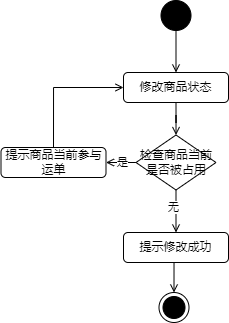

The diagram above was exported from draw.io. Its source (the exported page's mxGraphModel, read from the mxfile embedded in the PNG):
<mxGraphModel dx="1134" dy="752" grid="1" gridSize="10" guides="1" tooltips="1" connect="1" arrows="1" fold="1" page="1" pageScale="1" pageWidth="827" pageHeight="1169" math="0" shadow="0">
  <root>
    <mxCell id="0" />
    <mxCell id="1" parent="0" />
    <mxCell id="2" style="edgeStyle=orthogonalEdgeStyle;rounded=0;orthogonalLoop=1;jettySize=auto;html=1;exitX=0.5;exitY=1;exitDx=0;exitDy=0;endArrow=open;endFill=0;" edge="1" source="3" target="5" parent="1">
      <mxGeometry relative="1" as="geometry" />
    </mxCell>
    <mxCell id="3" value="" style="ellipse;fillColor=strokeColor;html=1;" vertex="1" parent="1">
      <mxGeometry x="372.5" y="2601" width="30" height="30" as="geometry" />
    </mxCell>
    <mxCell id="4" style="edgeStyle=orthogonalEdgeStyle;rounded=0;orthogonalLoop=1;jettySize=auto;html=1;exitX=0.5;exitY=1;exitDx=0;exitDy=0;endArrow=open;endFill=0;" edge="1" source="5" target="10" parent="1">
      <mxGeometry relative="1" as="geometry" />
    </mxCell>
    <mxCell id="5" value="修改商品状态" style="rounded=1;whiteSpace=wrap;html=1;" vertex="1" parent="1">
      <mxGeometry x="335" y="2673" width="105" height="30" as="geometry" />
    </mxCell>
    <mxCell id="6" style="edgeStyle=orthogonalEdgeStyle;rounded=0;orthogonalLoop=1;jettySize=auto;html=1;exitX=0.5;exitY=1;exitDx=0;exitDy=0;entryX=0.5;entryY=0;entryDx=0;entryDy=0;endArrow=open;endFill=0;" edge="1" source="10" target="12" parent="1">
      <mxGeometry relative="1" as="geometry" />
    </mxCell>
    <mxCell id="7" value="无" style="edgeLabel;html=1;align=center;verticalAlign=middle;resizable=0;points=[];" vertex="1" connectable="0" parent="6">
      <mxGeometry x="-0.2235" y="-3" relative="1" as="geometry">
        <mxPoint as="offset" />
      </mxGeometry>
    </mxCell>
    <mxCell id="8" style="edgeStyle=orthogonalEdgeStyle;rounded=0;orthogonalLoop=1;jettySize=auto;html=1;exitX=0;exitY=0.5;exitDx=0;exitDy=0;entryX=1;entryY=0.5;entryDx=0;entryDy=0;endArrow=open;endFill=0;" edge="1" source="10" target="15" parent="1">
      <mxGeometry relative="1" as="geometry" />
    </mxCell>
    <mxCell id="9" value="是" style="edgeLabel;html=1;align=center;verticalAlign=middle;resizable=0;points=[];" vertex="1" connectable="0" parent="8">
      <mxGeometry x="-0.0933" relative="1" as="geometry">
        <mxPoint as="offset" />
      </mxGeometry>
    </mxCell>
    <mxCell id="10" value="检查商品当前是否被占用" style="rhombus;whiteSpace=wrap;html=1;" vertex="1" parent="1">
      <mxGeometry x="347.5" y="2735.5" width="80" height="55" as="geometry" />
    </mxCell>
    <mxCell id="11" style="edgeStyle=orthogonalEdgeStyle;rounded=0;orthogonalLoop=1;jettySize=auto;html=1;exitX=0.5;exitY=1;exitDx=0;exitDy=0;entryX=0.5;entryY=0;entryDx=0;entryDy=0;endArrow=open;endFill=0;" edge="1" source="12" target="13" parent="1">
      <mxGeometry relative="1" as="geometry" />
    </mxCell>
    <mxCell id="12" value="提示修改成功" style="rounded=1;whiteSpace=wrap;html=1;" vertex="1" parent="1">
      <mxGeometry x="335" y="2833" width="105" height="30" as="geometry" />
    </mxCell>
    <mxCell id="13" value="" style="ellipse;html=1;shape=endState;fillColor=strokeColor;" vertex="1" parent="1">
      <mxGeometry x="370.5" y="2893" width="30" height="30" as="geometry" />
    </mxCell>
    <mxCell id="14" style="edgeStyle=orthogonalEdgeStyle;rounded=0;orthogonalLoop=1;jettySize=auto;html=1;exitX=0.5;exitY=0;exitDx=0;exitDy=0;entryX=0;entryY=0.5;entryDx=0;entryDy=0;endArrow=open;endFill=0;" edge="1" source="15" target="5" parent="1">
      <mxGeometry relative="1" as="geometry" />
    </mxCell>
    <mxCell id="15" value="提示商品当前参与运单" style="rounded=1;whiteSpace=wrap;html=1;" vertex="1" parent="1">
      <mxGeometry x="212.5" y="2748" width="105" height="30" as="geometry" />
    </mxCell>
  </root>
</mxGraphModel>